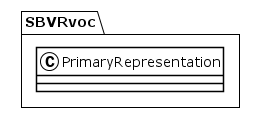

The diagram above was rendered by PlantUML. Its source (embedded in the PNG):
@startuml
!theme plain
package SBVRvoc {
class PrimaryRepresentation {
}
}
@enduml